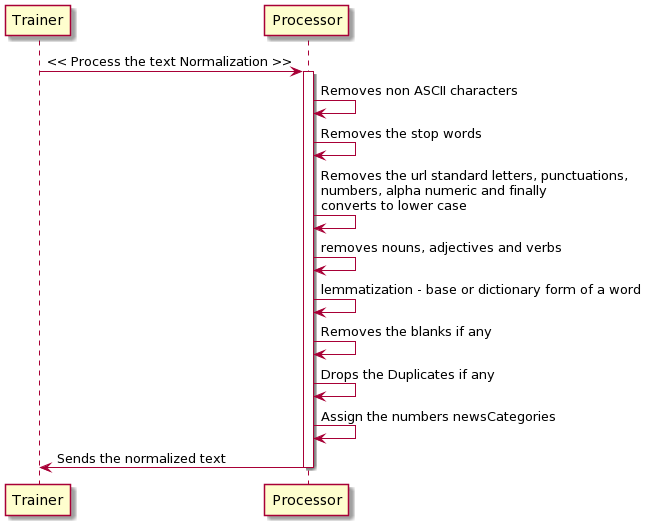

The diagram above was rendered by PlantUML. Its source (embedded in the PNG):
@startuml
participant Trainer

Trainer -> Processor:  << Process the text Normalization >>
activate Processor

Processor -> Processor: Removes non ASCII characters
Processor -> Processor: Removes the stop words 
Processor -> Processor: Removes the url standard letters, punctuations,\nnumbers, alpha numeric and finally \nconverts to lower case
Processor -> Processor: removes nouns, adjectives and verbs
Processor -> Processor: lemmatization - base or dictionary form of a word
Processor -> Processor: Removes the blanks if any
Processor -> Processor: Drops the Duplicates if any
Processor -> Processor: Assign the numbers newsCategories

Processor -> Trainer: Sends the normalized text
deactivate Processor
@enduml